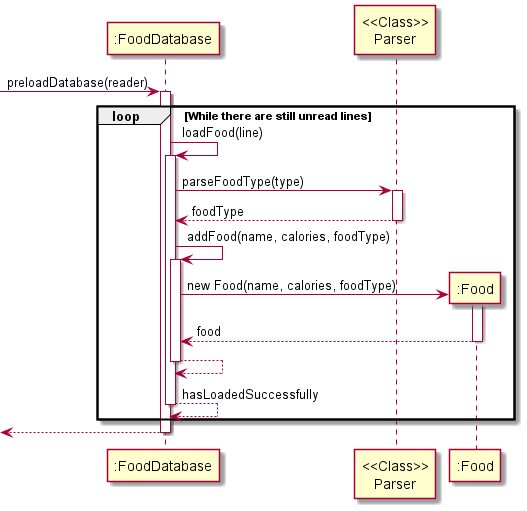

The diagram above was rendered by PlantUML. Its source (embedded in the PNG):
@startuml
'https://plantuml.com/sequence-diagram

-> ":FoodDatabase": preloadDatabase(reader)
activate ":FoodDatabase"

loop While there are still unread lines
    ":FoodDatabase" -> ":FoodDatabase": loadFood(line)
    activate ":FoodDatabase"

    ":FoodDatabase" -> "<<Class>>\nParser": parseFoodType(type)
    activate "<<Class>>\nParser"
    return foodType

    ":FoodDatabase" -> ":FoodDatabase": addFood(name, calories, foodType)
    activate ":FoodDatabase"
    create ":Food"
    ":FoodDatabase" -> ":Food": new Food(name, calories, foodType)
    activate ":Food"
    return food

    return

return hasLoadedSuccessfully

end

return
@enduml